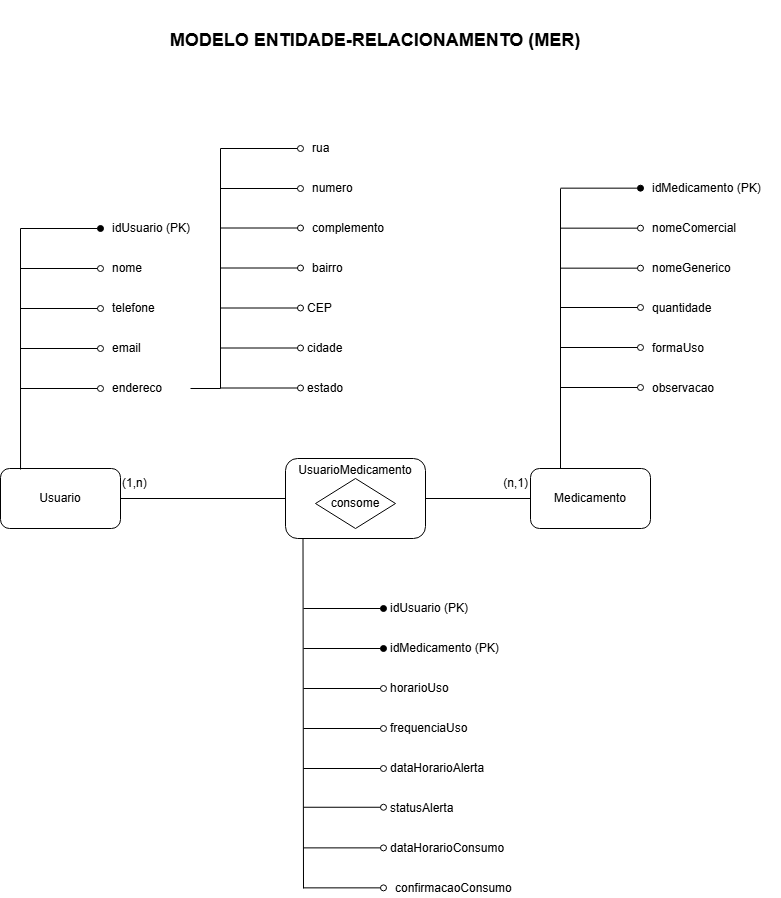

The diagram above was exported from draw.io. Its source (the exported page's mxGraphModel, read from the mxfile embedded in the PNG):
<mxGraphModel dx="1063" dy="1142" grid="0" gridSize="10" guides="1" tooltips="1" connect="1" arrows="1" fold="1" page="1" pageScale="1" pageWidth="850" pageHeight="1100" background="none" math="0" shadow="0">
  <root>
    <mxCell id="0" />
    <mxCell id="1" parent="0" />
    <mxCell id="8N5tsROQtDNph5m6A4i0-3" parent="1" style="rounded=1;whiteSpace=wrap;html=1;" value="Usuario" vertex="1">
      <mxGeometry height="60" width="120" x="35" y="478" as="geometry" />
    </mxCell>
    <mxCell id="8N5tsROQtDNph5m6A4i0-4" edge="1" parent="1" style="endArrow=oval;html=1;rounded=1;endFill=1;" value="">
      <mxGeometry height="50" relative="1" width="50" as="geometry">
        <mxPoint x="55" y="238" as="sourcePoint" />
        <mxPoint x="135" y="238" as="targetPoint" />
      </mxGeometry>
    </mxCell>
    <mxCell id="8N5tsROQtDNph5m6A4i0-6" edge="1" parent="1" style="endArrow=oval;html=1;rounded=1;endFill=0;" value="">
      <mxGeometry height="50" relative="1" width="50" as="geometry">
        <mxPoint x="55" y="278" as="sourcePoint" />
        <mxPoint x="135" y="278" as="targetPoint" />
      </mxGeometry>
    </mxCell>
    <mxCell id="8N5tsROQtDNph5m6A4i0-7" edge="1" parent="1" style="endArrow=oval;html=1;rounded=1;endFill=0;" value="">
      <mxGeometry height="50" relative="1" width="50" as="geometry">
        <mxPoint x="55" y="318" as="sourcePoint" />
        <mxPoint x="135" y="318" as="targetPoint" />
      </mxGeometry>
    </mxCell>
    <mxCell id="8N5tsROQtDNph5m6A4i0-8" parent="1" style="text;html=1;whiteSpace=wrap;strokeColor=none;fillColor=none;align=left;verticalAlign=middle;rounded=0;" value="idUsuario (PK)" vertex="1">
      <mxGeometry height="20" width="100" x="145" y="228" as="geometry" />
    </mxCell>
    <mxCell id="8N5tsROQtDNph5m6A4i0-9" parent="1" style="text;html=1;whiteSpace=wrap;strokeColor=none;fillColor=none;align=left;verticalAlign=middle;rounded=0;" value="nome" vertex="1">
      <mxGeometry height="20" width="70" x="145" y="268" as="geometry" />
    </mxCell>
    <mxCell id="8N5tsROQtDNph5m6A4i0-10" parent="1" style="text;html=1;whiteSpace=wrap;strokeColor=none;fillColor=none;align=left;verticalAlign=middle;rounded=0;" value="telefone" vertex="1">
      <mxGeometry height="20" width="80" x="145" y="308" as="geometry" />
    </mxCell>
    <mxCell id="8N5tsROQtDNph5m6A4i0-11" edge="1" parent="1" style="endArrow=oval;html=1;rounded=1;endFill=0;" value="">
      <mxGeometry height="50" relative="1" width="50" as="geometry">
        <mxPoint x="55" y="358" as="sourcePoint" />
        <mxPoint x="135" y="358" as="targetPoint" />
      </mxGeometry>
    </mxCell>
    <mxCell id="8N5tsROQtDNph5m6A4i0-12" edge="1" parent="1" style="endArrow=oval;html=1;rounded=1;endFill=0;" value="">
      <mxGeometry height="50" relative="1" width="50" as="geometry">
        <mxPoint x="55" y="398" as="sourcePoint" />
        <mxPoint x="135" y="398" as="targetPoint" />
      </mxGeometry>
    </mxCell>
    <mxCell id="8N5tsROQtDNph5m6A4i0-13" parent="1" style="text;html=1;whiteSpace=wrap;strokeColor=none;fillColor=none;align=left;verticalAlign=middle;rounded=0;" value="email" vertex="1">
      <mxGeometry height="20" width="80" x="145" y="348" as="geometry" />
    </mxCell>
    <mxCell id="8N5tsROQtDNph5m6A4i0-14" parent="1" style="text;html=1;whiteSpace=wrap;strokeColor=none;fillColor=none;align=left;verticalAlign=middle;rounded=0;" value="endereco" vertex="1">
      <mxGeometry height="20" width="80" x="145" y="388" as="geometry" />
    </mxCell>
    <mxCell id="8N5tsROQtDNph5m6A4i0-17" edge="1" parent="1" style="endArrow=oval;html=1;rounded=1;endFill=0;" value="">
      <mxGeometry height="50" relative="1" width="50" as="geometry">
        <mxPoint x="255" y="397.5" as="sourcePoint" />
        <mxPoint x="335" y="397.5" as="targetPoint" />
      </mxGeometry>
    </mxCell>
    <mxCell id="8N5tsROQtDNph5m6A4i0-18" edge="1" parent="1" style="endArrow=oval;html=1;rounded=1;endFill=0;" value="">
      <mxGeometry height="50" relative="1" width="50" as="geometry">
        <mxPoint x="255" y="357.5" as="sourcePoint" />
        <mxPoint x="335" y="357.5" as="targetPoint" />
      </mxGeometry>
    </mxCell>
    <mxCell id="8N5tsROQtDNph5m6A4i0-19" edge="1" parent="1" style="endArrow=oval;html=1;rounded=1;endFill=0;" value="">
      <mxGeometry height="50" relative="1" width="50" as="geometry">
        <mxPoint x="255" y="317.5" as="sourcePoint" />
        <mxPoint x="335" y="317.5" as="targetPoint" />
      </mxGeometry>
    </mxCell>
    <mxCell id="8N5tsROQtDNph5m6A4i0-20" edge="1" parent="1" style="endArrow=oval;html=1;rounded=1;endFill=0;" value="">
      <mxGeometry height="50" relative="1" width="50" as="geometry">
        <mxPoint x="255" y="277.5" as="sourcePoint" />
        <mxPoint x="335" y="277.5" as="targetPoint" />
      </mxGeometry>
    </mxCell>
    <mxCell id="8N5tsROQtDNph5m6A4i0-21" edge="1" parent="1" style="endArrow=oval;html=1;rounded=1;endFill=0;" value="">
      <mxGeometry height="50" relative="1" width="50" as="geometry">
        <mxPoint x="255" y="237.5" as="sourcePoint" />
        <mxPoint x="335" y="237.5" as="targetPoint" />
      </mxGeometry>
    </mxCell>
    <mxCell id="8N5tsROQtDNph5m6A4i0-22" edge="1" parent="1" style="endArrow=oval;html=1;rounded=1;endFill=0;" value="">
      <mxGeometry height="50" relative="1" width="50" as="geometry">
        <mxPoint x="255" y="198" as="sourcePoint" />
        <mxPoint x="335" y="198" as="targetPoint" />
      </mxGeometry>
    </mxCell>
    <mxCell id="8N5tsROQtDNph5m6A4i0-23" edge="1" parent="1" style="endArrow=oval;html=1;rounded=1;endFill=0;" value="">
      <mxGeometry height="50" relative="1" width="50" as="geometry">
        <mxPoint x="255" y="158" as="sourcePoint" />
        <mxPoint x="335" y="158" as="targetPoint" />
      </mxGeometry>
    </mxCell>
    <mxCell id="8N5tsROQtDNph5m6A4i0-24" parent="1" style="text;html=1;whiteSpace=wrap;strokeColor=none;fillColor=none;align=left;verticalAlign=middle;rounded=0;" value="rua" vertex="1">
      <mxGeometry height="20" width="100" x="345" y="148" as="geometry" />
    </mxCell>
    <mxCell id="8N5tsROQtDNph5m6A4i0-25" parent="1" style="text;html=1;whiteSpace=wrap;strokeColor=none;fillColor=none;align=left;verticalAlign=middle;rounded=0;" value="complemento" vertex="1">
      <mxGeometry height="20" width="100" x="345" y="228" as="geometry" />
    </mxCell>
    <mxCell id="8N5tsROQtDNph5m6A4i0-26" parent="1" style="text;html=1;whiteSpace=wrap;strokeColor=none;fillColor=none;align=left;verticalAlign=middle;rounded=0;" value="numero" vertex="1">
      <mxGeometry height="20" width="100" x="345" y="188" as="geometry" />
    </mxCell>
    <mxCell id="8N5tsROQtDNph5m6A4i0-27" parent="1" style="text;html=1;whiteSpace=wrap;strokeColor=none;fillColor=none;align=left;verticalAlign=middle;rounded=0;" value="CEP" vertex="1">
      <mxGeometry height="20" width="100" x="340" y="308" as="geometry" />
    </mxCell>
    <mxCell id="8N5tsROQtDNph5m6A4i0-28" parent="1" style="text;html=1;whiteSpace=wrap;strokeColor=none;fillColor=none;align=left;verticalAlign=middle;rounded=0;" value="bairro" vertex="1">
      <mxGeometry height="20" width="100" x="345" y="268" as="geometry" />
    </mxCell>
    <mxCell id="8N5tsROQtDNph5m6A4i0-30" parent="1" style="text;html=1;whiteSpace=wrap;strokeColor=none;fillColor=none;align=left;verticalAlign=middle;rounded=0;" value="estado" vertex="1">
      <mxGeometry height="20" width="100" x="340" y="388" as="geometry" />
    </mxCell>
    <mxCell id="8N5tsROQtDNph5m6A4i0-31" parent="1" style="text;html=1;whiteSpace=wrap;strokeColor=none;fillColor=none;align=left;verticalAlign=middle;rounded=0;" value="cidade" vertex="1">
      <mxGeometry height="20" width="100" x="340" y="348" as="geometry" />
    </mxCell>
    <mxCell id="8N5tsROQtDNph5m6A4i0-32" edge="1" parent="1" source="8N5tsROQtDNph5m6A4i0-3" style="endArrow=none;html=1;rounded=0;exitX=0.167;exitY=0.017;exitDx=0;exitDy=0;exitPerimeter=0;" value="">
      <mxGeometry height="50" relative="1" width="50" as="geometry">
        <mxPoint x="55" y="478" as="sourcePoint" />
        <mxPoint x="55" y="238" as="targetPoint" />
      </mxGeometry>
    </mxCell>
    <mxCell id="8N5tsROQtDNph5m6A4i0-33" edge="1" parent="1" style="endArrow=none;html=1;rounded=0;" value="">
      <mxGeometry height="50" relative="1" width="50" as="geometry">
        <mxPoint x="255" y="398" as="sourcePoint" />
        <mxPoint x="255" y="158" as="targetPoint" />
      </mxGeometry>
    </mxCell>
    <mxCell id="8N5tsROQtDNph5m6A4i0-34" edge="1" parent="1" source="8N5tsROQtDNph5m6A4i0-14" style="endArrow=none;html=1;rounded=0;exitX=1;exitY=0.5;exitDx=0;exitDy=0;" value="">
      <mxGeometry height="50" relative="1" width="50" as="geometry">
        <mxPoint x="205" y="448" as="sourcePoint" />
        <mxPoint x="255" y="398" as="targetPoint" />
      </mxGeometry>
    </mxCell>
    <mxCell id="8N5tsROQtDNph5m6A4i0-41" parent="1" style="rounded=1;whiteSpace=wrap;html=1;" value="Medicamento" vertex="1">
      <mxGeometry height="60" width="120" x="565" y="478" as="geometry" />
    </mxCell>
    <mxCell id="8N5tsROQtDNph5m6A4i0-42" edge="1" parent="1" style="endArrow=oval;html=1;rounded=1;endFill=1;" value="">
      <mxGeometry height="50" relative="1" width="50" as="geometry">
        <mxPoint x="595" y="197.67000000000002" as="sourcePoint" />
        <mxPoint x="675" y="197.67000000000002" as="targetPoint" />
      </mxGeometry>
    </mxCell>
    <mxCell id="8N5tsROQtDNph5m6A4i0-43" edge="1" parent="1" style="endArrow=oval;html=1;rounded=1;endFill=0;" value="">
      <mxGeometry height="50" relative="1" width="50" as="geometry">
        <mxPoint x="595" y="237.67000000000002" as="sourcePoint" />
        <mxPoint x="675" y="237.67000000000002" as="targetPoint" />
      </mxGeometry>
    </mxCell>
    <mxCell id="8N5tsROQtDNph5m6A4i0-44" edge="1" parent="1" style="endArrow=oval;html=1;rounded=1;endFill=0;" value="">
      <mxGeometry height="50" relative="1" width="50" as="geometry">
        <mxPoint x="595" y="317" as="sourcePoint" />
        <mxPoint x="675" y="317" as="targetPoint" />
      </mxGeometry>
    </mxCell>
    <mxCell id="8N5tsROQtDNph5m6A4i0-45" edge="1" parent="1" style="endArrow=oval;html=1;rounded=1;endFill=0;" value="">
      <mxGeometry height="50" relative="1" width="50" as="geometry">
        <mxPoint x="595" y="357" as="sourcePoint" />
        <mxPoint x="675" y="357" as="targetPoint" />
      </mxGeometry>
    </mxCell>
    <mxCell id="8N5tsROQtDNph5m6A4i0-46" edge="1" parent="1" style="endArrow=oval;html=1;rounded=1;endFill=0;" value="">
      <mxGeometry height="50" relative="1" width="50" as="geometry">
        <mxPoint x="595" y="397" as="sourcePoint" />
        <mxPoint x="675" y="397" as="targetPoint" />
      </mxGeometry>
    </mxCell>
    <mxCell id="8N5tsROQtDNph5m6A4i0-47" edge="1" parent="1" source="8N5tsROQtDNph5m6A4i0-41" style="endArrow=none;html=1;rounded=0;exitX=0.25;exitY=0;exitDx=0;exitDy=0;" value="">
      <mxGeometry height="50" relative="1" width="50" as="geometry">
        <mxPoint x="595" y="468" as="sourcePoint" />
        <mxPoint x="595" y="198" as="targetPoint" />
      </mxGeometry>
    </mxCell>
    <mxCell id="8N5tsROQtDNph5m6A4i0-48" parent="1" style="text;html=1;whiteSpace=wrap;strokeColor=none;fillColor=none;align=left;verticalAlign=middle;rounded=0;" value="idMedicamento (PK)" vertex="1">
      <mxGeometry height="20" width="130" x="685" y="188" as="geometry" />
    </mxCell>
    <mxCell id="8N5tsROQtDNph5m6A4i0-49" parent="1" style="text;html=1;whiteSpace=wrap;strokeColor=none;fillColor=none;align=left;verticalAlign=middle;rounded=0;" value="nomeComercial" vertex="1">
      <mxGeometry height="20" width="100" x="685" y="228" as="geometry" />
    </mxCell>
    <mxCell id="8N5tsROQtDNph5m6A4i0-50" parent="1" style="text;html=1;whiteSpace=wrap;strokeColor=none;fillColor=none;align=left;verticalAlign=middle;rounded=0;" value="nomeGenerico" vertex="1">
      <mxGeometry height="20" width="100" x="685" y="268" as="geometry" />
    </mxCell>
    <mxCell id="8N5tsROQtDNph5m6A4i0-51" parent="1" style="text;html=1;whiteSpace=wrap;strokeColor=none;fillColor=none;align=left;verticalAlign=middle;rounded=0;" value="quantidade" vertex="1">
      <mxGeometry height="20" width="100" x="685" y="308" as="geometry" />
    </mxCell>
    <mxCell id="8N5tsROQtDNph5m6A4i0-52" parent="1" style="text;html=1;whiteSpace=wrap;strokeColor=none;fillColor=none;align=left;verticalAlign=middle;rounded=0;" value="formaUso" vertex="1">
      <mxGeometry height="20" width="100" x="685" y="348" as="geometry" />
    </mxCell>
    <mxCell id="8N5tsROQtDNph5m6A4i0-54" edge="1" parent="1" style="endArrow=oval;html=1;rounded=1;endFill=0;" value="">
      <mxGeometry height="50" relative="1" width="50" as="geometry">
        <mxPoint x="595" y="277.67" as="sourcePoint" />
        <mxPoint x="675" y="277.67" as="targetPoint" />
      </mxGeometry>
    </mxCell>
    <mxCell id="8N5tsROQtDNph5m6A4i0-56" parent="1" style="text;html=1;whiteSpace=wrap;strokeColor=none;fillColor=none;align=left;verticalAlign=middle;rounded=0;" value="observacao" vertex="1">
      <mxGeometry height="20" width="100" x="685" y="388" as="geometry" />
    </mxCell>
    <mxCell id="8N5tsROQtDNph5m6A4i0-58" parent="1" style="rounded=1;whiteSpace=wrap;html=1;" value="&lt;div&gt;UsuarioMedicamento&lt;/div&gt;&lt;div&gt;&lt;br&gt;&lt;/div&gt;&lt;div&gt;&lt;br&gt;&lt;/div&gt;&lt;div&gt;&lt;br&gt;&lt;/div&gt;&lt;div&gt;&lt;br&gt;&lt;/div&gt;" vertex="1">
      <mxGeometry height="80" width="140" x="320" y="468" as="geometry" />
    </mxCell>
    <mxCell id="8N5tsROQtDNph5m6A4i0-59" parent="1" style="rhombus;whiteSpace=wrap;html=1;" value="consome" vertex="1">
      <mxGeometry height="50" width="80" x="350" y="488" as="geometry" />
    </mxCell>
    <mxCell id="8N5tsROQtDNph5m6A4i0-60" edge="1" parent="1" source="8N5tsROQtDNph5m6A4i0-3" style="endArrow=none;html=1;rounded=0;exitX=1;exitY=0.5;exitDx=0;exitDy=0;entryX=0;entryY=0.5;entryDx=0;entryDy=0;" target="8N5tsROQtDNph5m6A4i0-58" value="">
      <mxGeometry height="50" relative="1" width="50" as="geometry">
        <mxPoint x="255" y="328" as="sourcePoint" />
        <mxPoint x="305" y="278" as="targetPoint" />
      </mxGeometry>
    </mxCell>
    <mxCell id="8N5tsROQtDNph5m6A4i0-61" edge="1" parent="1" source="8N5tsROQtDNph5m6A4i0-58" style="endArrow=none;html=1;rounded=0;entryX=0;entryY=0.5;entryDx=0;entryDy=0;exitX=1;exitY=0.5;exitDx=0;exitDy=0;" target="8N5tsROQtDNph5m6A4i0-41" value="">
      <mxGeometry height="50" relative="1" width="50" as="geometry">
        <mxPoint x="495" y="618" as="sourcePoint" />
        <mxPoint x="660" y="618" as="targetPoint" />
      </mxGeometry>
    </mxCell>
    <mxCell id="8N5tsROQtDNph5m6A4i0-62" parent="1" style="text;html=1;whiteSpace=wrap;strokeColor=none;fillColor=none;align=left;verticalAlign=middle;rounded=0;" value="(1,n)" vertex="1">
      <mxGeometry height="30" width="60" x="155" y="478" as="geometry" />
    </mxCell>
    <mxCell id="8N5tsROQtDNph5m6A4i0-63" parent="1" style="text;html=1;whiteSpace=wrap;strokeColor=none;fillColor=none;align=right;verticalAlign=middle;rounded=0;" value="(n,1)" vertex="1">
      <mxGeometry height="30" width="60" x="505" y="478" as="geometry" />
    </mxCell>
    <mxCell id="8N5tsROQtDNph5m6A4i0-64" edge="1" parent="1" style="endArrow=oval;html=1;rounded=1;endFill=1;" value="">
      <mxGeometry height="50" relative="1" width="50" as="geometry">
        <mxPoint x="338" y="618" as="sourcePoint" />
        <mxPoint x="418" y="618" as="targetPoint" />
      </mxGeometry>
    </mxCell>
    <mxCell id="8N5tsROQtDNph5m6A4i0-65" edge="1" parent="1" style="endArrow=oval;html=1;rounded=1;endFill=1;" value="">
      <mxGeometry height="50" relative="1" width="50" as="geometry">
        <mxPoint x="338" y="658" as="sourcePoint" />
        <mxPoint x="418" y="658" as="targetPoint" />
      </mxGeometry>
    </mxCell>
    <mxCell id="8N5tsROQtDNph5m6A4i0-66" edge="1" parent="1" style="endArrow=oval;html=1;rounded=1;endFill=0;" value="">
      <mxGeometry height="50" relative="1" width="50" as="geometry">
        <mxPoint x="338" y="737.9999999999999" as="sourcePoint" />
        <mxPoint x="418" y="737.9999999999999" as="targetPoint" />
      </mxGeometry>
    </mxCell>
    <mxCell id="8N5tsROQtDNph5m6A4i0-67" edge="1" parent="1" style="endArrow=oval;html=1;rounded=1;endFill=0;" value="">
      <mxGeometry height="50" relative="1" width="50" as="geometry">
        <mxPoint x="338" y="777.9999999999999" as="sourcePoint" />
        <mxPoint x="418" y="777.9999999999999" as="targetPoint" />
      </mxGeometry>
    </mxCell>
    <mxCell id="8N5tsROQtDNph5m6A4i0-68" edge="1" parent="1" style="endArrow=oval;html=1;rounded=1;endFill=0;" value="">
      <mxGeometry height="50" relative="1" width="50" as="geometry">
        <mxPoint x="338" y="816.7499999999999" as="sourcePoint" />
        <mxPoint x="418" y="816.7499999999999" as="targetPoint" />
      </mxGeometry>
    </mxCell>
    <mxCell id="8N5tsROQtDNph5m6A4i0-69" edge="1" parent="1" style="endArrow=oval;html=1;rounded=1;endFill=0;" value="">
      <mxGeometry height="50" relative="1" width="50" as="geometry">
        <mxPoint x="338" y="698" as="sourcePoint" />
        <mxPoint x="418" y="698" as="targetPoint" />
      </mxGeometry>
    </mxCell>
    <mxCell id="8N5tsROQtDNph5m6A4i0-71" parent="1" style="text;html=1;whiteSpace=wrap;strokeColor=none;fillColor=none;align=left;verticalAlign=middle;rounded=0;" value="idUsuario (PK)" vertex="1">
      <mxGeometry height="20" width="100" x="423" y="608" as="geometry" />
    </mxCell>
    <mxCell id="8N5tsROQtDNph5m6A4i0-72" parent="1" style="text;html=1;whiteSpace=wrap;strokeColor=none;fillColor=none;align=left;verticalAlign=middle;rounded=0;" value="idMedicamento (PK)" vertex="1">
      <mxGeometry height="20" width="120" x="423" y="648" as="geometry" />
    </mxCell>
    <mxCell id="8N5tsROQtDNph5m6A4i0-73" parent="1" style="text;html=1;whiteSpace=wrap;strokeColor=none;fillColor=none;align=left;verticalAlign=middle;rounded=0;" value="horarioUso" vertex="1">
      <mxGeometry height="20" width="100" x="423" y="688" as="geometry" />
    </mxCell>
    <mxCell id="8N5tsROQtDNph5m6A4i0-74" parent="1" style="text;html=1;whiteSpace=wrap;strokeColor=none;fillColor=none;align=left;verticalAlign=middle;rounded=0;" value="dataHorarioConsumo" vertex="1">
      <mxGeometry height="20" width="100" x="423" y="848" as="geometry" />
    </mxCell>
    <mxCell id="8N5tsROQtDNph5m6A4i0-75" parent="1" style="text;html=1;whiteSpace=wrap;strokeColor=none;fillColor=none;align=left;verticalAlign=middle;rounded=0;" value="frequenciaUso" vertex="1">
      <mxGeometry height="20" width="100" x="423" y="728" as="geometry" />
    </mxCell>
    <mxCell id="8N5tsROQtDNph5m6A4i0-76" parent="1" style="text;html=1;whiteSpace=wrap;strokeColor=none;fillColor=none;align=left;verticalAlign=middle;rounded=0;" value="dataHorarioAlerta" vertex="1">
      <mxGeometry height="20" width="100" x="423" y="768" as="geometry" />
    </mxCell>
    <mxCell id="8N5tsROQtDNph5m6A4i0-77" parent="1" style="text;html=1;whiteSpace=wrap;strokeColor=none;fillColor=none;align=left;verticalAlign=middle;rounded=0;" value="statusAlerta" vertex="1">
      <mxGeometry height="20" width="100" x="423" y="808" as="geometry" />
    </mxCell>
    <mxCell id="8N5tsROQtDNph5m6A4i0-80" edge="1" parent="1" style="endArrow=oval;html=1;rounded=1;endFill=0;" value="">
      <mxGeometry height="50" relative="1" width="50" as="geometry">
        <mxPoint x="338" y="857.38" as="sourcePoint" />
        <mxPoint x="418" y="857.38" as="targetPoint" />
      </mxGeometry>
    </mxCell>
    <mxCell id="8N5tsROQtDNph5m6A4i0-81" edge="1" parent="1" style="endArrow=oval;html=1;rounded=1;endFill=0;" value="">
      <mxGeometry height="50" relative="1" width="50" as="geometry">
        <mxPoint x="338" y="897.37" as="sourcePoint" />
        <mxPoint x="418" y="897.37" as="targetPoint" />
      </mxGeometry>
    </mxCell>
    <mxCell id="8N5tsROQtDNph5m6A4i0-82" parent="1" style="text;html=1;whiteSpace=wrap;strokeColor=none;fillColor=none;align=left;verticalAlign=middle;rounded=0;" value="confirmacaoConsumo" vertex="1">
      <mxGeometry height="20" width="100" x="428" y="888" as="geometry" />
    </mxCell>
    <mxCell id="8N5tsROQtDNph5m6A4i0-83" edge="1" parent="1" style="endArrow=none;html=1;rounded=0;entryX=0.125;entryY=0.994;entryDx=0;entryDy=0;entryPerimeter=0;" target="8N5tsROQtDNph5m6A4i0-58" value="">
      <mxGeometry height="50" relative="1" width="50" as="geometry">
        <mxPoint x="338" y="898" as="sourcePoint" />
        <mxPoint x="338" y="618" as="targetPoint" />
      </mxGeometry>
    </mxCell>
    <mxCell id="8N5tsROQtDNph5m6A4i0-85" parent="1" style="text;html=1;whiteSpace=wrap;strokeColor=none;fillColor=none;align=center;verticalAlign=middle;rounded=0;" value="&lt;b&gt;&lt;font style=&quot;font-size: 18px;&quot;&gt;MODELO ENTIDADE-RELACIONAMENTO (MER)&lt;/font&gt;&lt;/b&gt;" vertex="1">
      <mxGeometry height="80" width="440" x="190" y="10" as="geometry" />
    </mxCell>
  </root>
</mxGraphModel>